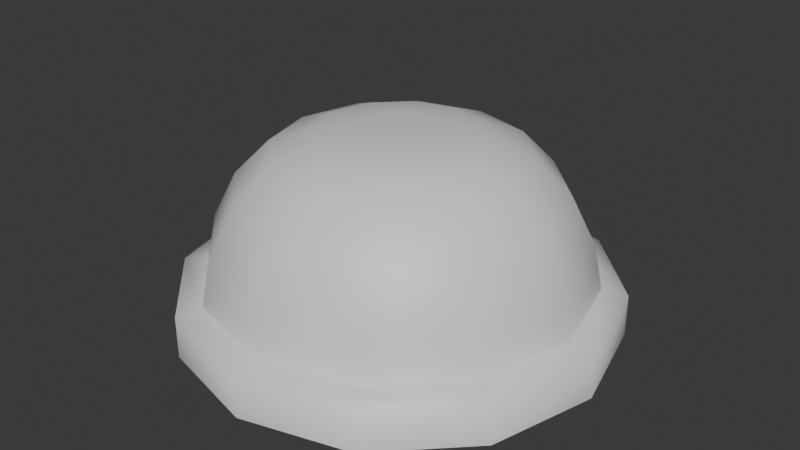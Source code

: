 # Source: indicator.blend  (saved by Blender 4.2.66; exported with 4.5.12 LTS)
import bpy
from mathutils import Matrix  # noqa: F401  (used for matrix-valued properties, if any)

bpy.ops.wm.read_factory_settings(use_empty=True)
scene = bpy.context.scene
scene.name = 'Scene'

# ---- collections
col_collection = bpy.data.collections.new('Collection'); scene.collection.children.link(col_collection)

# ---- materials (node trees are filled in below, after node groups)
mat_frame = bpy.data.materials.new('Frame')
mat_light = bpy.data.materials.new('Light')

# ---- material node trees
mat_frame.use_nodes = True; mat_frame.node_tree.nodes.clear()
_N = mat_frame.node_tree.nodes; _L = mat_frame.node_tree.links
n0 = _N.new('ShaderNodeBsdfPrincipled'); n0.name = 'Principled BSDF'; n0.location = (10, 300)
n1 = _N.new('ShaderNodeOutputMaterial'); n1.name = 'Material Output'; n1.location = (300, 300)
_L.new(n0.outputs[0], n1.inputs[0])
n1.is_active_output = True
mat_light.use_nodes = True; mat_light.node_tree.nodes.clear()
_N = mat_light.node_tree.nodes; _L = mat_light.node_tree.links
n0 = _N.new('ShaderNodeBsdfPrincipled'); n0.name = 'Principled BSDF'; n0.location = (10, 300)
n1 = _N.new('ShaderNodeOutputMaterial'); n1.name = 'Material Output'; n1.location = (300, 300)
n2 = _N.new('ShaderNodeTexImage'); n2.name = 'Image Texture'; n2.location = (-280, 280)
_L.new(n0.outputs[0], n1.inputs[0])
n1.is_active_output = True

# ---- world
world_world = bpy.data.worlds.new('World'); scene.world = world_world
world_world.use_nodes = True; world_world.node_tree.nodes.clear()
_N = world_world.node_tree.nodes; _L = world_world.node_tree.links
n0 = _N.new('ShaderNodeOutputWorld'); n0.name = 'World Output'; n0.location = (300, 300)
n1 = _N.new('ShaderNodeBackground'); n1.name = 'Background'; n1.location = (10, 300)
n1.inputs[0].default_value = (0.05088, 0.05088, 0.05088, 1.0)
_L.new(n1.outputs[0], n0.inputs[0])
n0.is_active_output = True
world_world.color = (0.05088, 0.05088, 0.05088)
world_world.sun_shadow_jitter_overblur = 0.0

# ---- meshes
me_circle = bpy.data.meshes.new('Circle')
me_circle.from_pydata([(0.0, 1.0, 0.0), (-0.5, 0.866, 0.0), (-0.866, 0.5, 0.0), (-1.0, 0.0, 0.0), (-0.866, -0.5, 0.0), (-0.5, -0.866, 0.0), (0.0, -1.0, 0.0), (0.5, -0.866, 0.0), (0.866, -0.5, 0.0), (1.0, 0.0, 0.0), (0.866, 0.5, 0.0), (0.5, 0.866, 0.0), (0.0, 1.0, 0.1966), (-0.5, 0.866, 0.1966), (-0.866, 0.5, 0.1966), (-1.0, 0.0, 0.1966), (-0.866, -0.5, 0.1966), (-0.5, -0.866, 0.1966), (0.0, -1.0, 0.1966), (0.5, -0.866, 0.1966), (0.866, -0.5, 0.1966), (1.0, 0.0, 0.1966), (0.866, 0.5, 0.1966), (0.5, 0.866, 0.1966), (-5.83e-10, 0.8826, 0.2214), (-0.4413, 0.7644, 0.2214), (-0.7644, 0.4413, 0.2214), (-0.8826, -5.83e-10, 0.2214), (-0.7644, -0.4413, 0.2214), (-0.4413, -0.7644, 0.2214), (-5.83e-10, -0.8826, 0.2214), (0.4413, -0.7644, 0.2214), (0.7644, -0.4413, 0.2214), (0.8826, -5.83e-10, 0.2214), (0.7644, 0.4413, 0.2214), (0.4413, 0.7644, 0.2214), (-7.773e-10, 0.8398, 0.431), (-0.4199, 0.7272, 0.431), (-0.7272, 0.4199, 0.431), (-0.8398, -7.853e-10, 0.431), (-0.7272, -0.4199, 0.431), (-0.4199, -0.7272, 0.431), (-7.773e-10, -0.8398, 0.431), (0.4199, -0.7272, 0.431), (0.7272, -0.4199, 0.431), (0.8398, -7.853e-10, 0.431), (0.7272, 0.4199, 0.431), (0.4199, 0.7272, 0.431), (1.117e-10, 0.731, 0.6482), (-0.3655, 0.6331, 0.6482), (-0.6331, 0.3655, 0.6482), (-0.731, -1.187e-09, 0.6482), (-0.6331, -0.3655, 0.6482), (-0.3655, -0.6331, 0.6482), (1.117e-10, -0.731, 0.6482), (0.3655, -0.6331, 0.6482), (0.6331, -0.3655, 0.6482), (0.731, -1.187e-09, 0.6482), (0.6331, 0.3655, 0.6482), (0.3655, 0.6331, 0.6482), (-2.128e-11, 0.5711, 0.812), (-0.2856, 0.4946, 0.812), (-0.4946, 0.2856, 0.812), (-0.5711, -1.624e-09, 0.812), (-0.4946, -0.2856, 0.812), (-0.2856, -0.4946, 0.812), (-2.128e-11, -0.5711, 0.812), (0.2856, -0.4946, 0.812), (0.4946, -0.2856, 0.812), (0.5711, -1.624e-09, 0.812), (0.4946, 0.2856, 0.812), (0.2856, 0.4946, 0.812), (-4.318e-10, 0.1807, 0.9085), (-0.09037, 0.1565, 0.9085), (-0.1565, 0.09037, 0.9085), (-0.1807, 3.473e-09, 0.9085), (-0.1565, -0.09037, 0.9085), (-0.09037, -0.1565, 0.9085), (-4.318e-10, -0.1807, 0.9085), (0.09037, -0.1565, 0.9085), (0.1565, -0.09037, 0.9085), (0.1807, 3.473e-09, 0.9085), (0.1565, 0.09037, 0.9085), (0.09037, 0.1565, 0.9085), (-0.3735, 1.067e-09, 0.8866), (-0.3235, -0.1868, 0.8866), (0.3235, 0.1868, 0.8866), (0.1868, 0.3235, 0.8866), (-1.497e-10, 0.3735, 0.8866), (-0.1868, 0.3235, 0.8866), (0.1868, -0.3235, 0.8866), (0.3235, -0.1868, 0.8866), (-0.1868, -0.3235, 0.8866), (-0.3235, 0.1868, 0.8866), (0.3735, 1.067e-09, 0.8866), (-1.497e-10, -0.3735, 0.8866)], [], [(2, 3, 15, 14), (9, 10, 22, 21), (6, 7, 19, 18), (3, 4, 16, 15), (10, 11, 23, 22), (0, 1, 13, 12), (7, 8, 20, 19), (4, 5, 17, 16), (11, 0, 12, 23), (1, 2, 14, 13), (8, 9, 21, 20), (5, 6, 18, 17), (19, 20, 32, 31), (16, 17, 29, 28), (23, 12, 24, 35), (13, 14, 26, 25), (20, 21, 33, 32), (17, 18, 30, 29), (14, 15, 27, 26), (21, 22, 34, 33), (18, 19, 31, 30), (15, 16, 28, 27), (22, 23, 35, 34), (12, 13, 25, 24), (24, 25, 37, 36), (31, 32, 44, 43), (28, 29, 41, 40), (35, 24, 36, 47), (25, 26, 38, 37), (32, 33, 45, 44), (29, 30, 42, 41), (26, 27, 39, 38), (33, 34, 46, 45), (30, 31, 43, 42), (27, 28, 40, 39), (34, 35, 47, 46), (46, 47, 59, 58), (36, 37, 49, 48), (43, 44, 56, 55), (40, 41, 53, 52), (47, 36, 48, 59), (37, 38, 50, 49), (44, 45, 57, 56), (41, 42, 54, 53), (38, 39, 51, 50), (45, 46, 58, 57), (42, 43, 55, 54), (39, 40, 52, 51), (51, 52, 64, 63), (58, 59, 71, 70), (48, 49, 61, 60), (55, 56, 68, 67), (52, 53, 65, 64), (59, 48, 60, 71), (49, 50, 62, 61), (56, 57, 69, 68), (53, 54, 66, 65), (50, 51, 63, 62), (57, 58, 70, 69), (54, 55, 67, 66), (84, 85, 76, 75), (86, 87, 83, 82), (88, 89, 73, 72), (90, 91, 80, 79), (85, 92, 77, 76), (87, 88, 72, 83), (89, 93, 74, 73), (91, 94, 81, 80), (92, 95, 78, 77), (93, 84, 75, 74), (94, 86, 82, 81), (95, 90, 79, 78), (73, 74, 75, 76, 77, 78, 79, 80, 81, 82, 83, 72), (66, 67, 90, 95), (69, 70, 86, 94), (62, 63, 84, 93), (65, 66, 95, 92), (68, 69, 94, 91), (61, 62, 93, 89), (71, 60, 88, 87), (64, 65, 92, 85), (67, 68, 91, 90), (60, 61, 89, 88), (70, 71, 87, 86), (63, 64, 85, 84)])
me_circle.polygons.foreach_set('use_smooth', [True] * 85)
me_circle.polygons.foreach_set('material_index', [0, 0, 0, 0, 0, 0, 0, 0, 0, 0, 0, 0, 0, 0, 0, 0, 0, 0, 0, 0, 0, 0, 0, 0, 1, 1, 1, 1, 1, 1, 1, 1, 1, 1, 1, 1, 1, 1, 1, 1, 1, 1, 1, 1, 1, 1, 1, 1, 1, 1, 1, 1, 1, 1, 1, 1, 1, 1, 1, 1, 1, 1, 1, 1, 1, 1, 1, 1, 1, 1, 1, 1, 1, 1, 1, 1, 1, 1, 1, 1, 1, 1, 1, 1, 1])
_k = set([(24, 25), (24, 35), (25, 26), (26, 27), (27, 28), (28, 29), (29, 30), (30, 31), (31, 32), (32, 33), (33, 34), (34, 35)])
me_circle.attributes.new('sharp_edge', 'BOOLEAN', 'EDGE').data.foreach_set('value', [ (min(e.vertices), max(e.vertices)) in _k for e in me_circle.edges])
_uv = me_circle.uv_layers.new(name='UVMap')
_uv.uv.foreach_set('vector', [0.6829, 0.0001328, 0.8175, 0.0001, 0.8063, 0.04784, 0.6972, 0.04734, 0.6832, 0.5, 0.5673, 0.4327, 0.6008, 0.3972, 0.6945, 0.4522, 0.9999, 0.3149, 0.9354, 0.4321, 0.8993, 0.3986, 0.9525, 0.3039, 0.8175, 0.0001, 0.9335, 0.06714, 0.9, 0.1027, 0.8063, 0.04784, 0.5673, 0.4327, 0.5011, 0.3171, 0.5474, 0.3032, 0.6008, 0.3972, 0.5012, 0.1851, 0.5656, 0.06811, 0.6016, 0.1016, 0.5486, 0.1961, 0.9354, 0.4321, 0.8179, 0.5002, 0.8036, 0.4529, 0.8993, 0.3986, 0.9335, 0.06714, 0.9999, 0.1827, 0.9535, 0.1966, 0.9, 0.1027, 0.5011, 0.3171, 0.5012, 0.1851, 0.5486, 0.1961, 0.5474, 0.3032, 0.5656, 0.06811, 0.6829, 0.0001328, 0.6972, 0.04734, 0.6016, 0.1016, 0.8179, 0.5002, 0.6832, 0.5, 0.6945, 0.4522, 0.8036, 0.4529, 0.9999, 0.1827, 0.9999, 0.3149, 0.9525, 0.3039, 0.9535, 0.1966, 0.8993, 0.3986, 0.8036, 0.4529, 0.7969, 0.4276, 0.8802, 0.3795, 0.9, 0.1027, 0.9535, 0.1966, 0.9286, 0.2033, 0.8816, 0.1209, 0.5474, 0.3032, 0.5486, 0.1961, 0.5727, 0.2027, 0.5723, 0.2966, 0.6016, 0.1016, 0.6972, 0.04734, 0.704, 0.0727, 0.6206, 0.1207, 0.8036, 0.4529, 0.6945, 0.4522, 0.7013, 0.427, 0.7969, 0.4276, 0.9535, 0.1966, 0.9525, 0.3039, 0.9283, 0.2973, 0.9286, 0.2033, 0.6972, 0.04734, 0.8063, 0.04784, 0.7995, 0.073, 0.704, 0.0727, 0.6945, 0.4522, 0.6008, 0.3972, 0.6192, 0.3789, 0.7013, 0.427, 0.9525, 0.3039, 0.8993, 0.3986, 0.8802, 0.3795, 0.9283, 0.2973, 0.8063, 0.04784, 0.9, 0.1027, 0.8816, 0.1209, 0.7995, 0.073, 0.6008, 0.3972, 0.5474, 0.3032, 0.5723, 0.2966, 0.6192, 0.3789, 0.5486, 0.1961, 0.6016, 0.1016, 0.6206, 0.1207, 0.5727, 0.2027, 0.3182, 0.5012, 0.1826, 0.5012, 0.1973, 0.444, 0.302, 0.4442, 0.3184, 0.0001213, 0.4341, 0.06824, 0.393, 0.1101, 0.3037, 0.05741, 0.0001, 0.1849, 0.06627, 0.06833, 0.1088, 0.1093, 0.05703, 0.1992, 0.4347, 0.433, 0.3182, 0.5012, 0.302, 0.4442, 0.3922, 0.392, 0.1826, 0.5012, 0.06689, 0.4331, 0.1079, 0.3913, 0.1973, 0.444, 0.4341, 0.06824, 0.5002, 0.1832, 0.444, 0.1991, 0.393, 0.1101, 0.06627, 0.06833, 0.1828, 0.0001, 0.199, 0.05719, 0.1088, 0.1093, 0.06689, 0.4331, 0.0007097, 0.3181, 0.05694, 0.3022, 0.1079, 0.3913, 0.5002, 0.1832, 0.5009, 0.3164, 0.4439, 0.3022, 0.444, 0.1991, 0.1828, 0.0001, 0.3184, 0.0001213, 0.3037, 0.05741, 0.199, 0.05719, 0.0007097, 0.3181, 0.0001, 0.1849, 0.05703, 0.1992, 0.05694, 0.3022, 0.5009, 0.3164, 0.4347, 0.433, 0.3922, 0.392, 0.4439, 0.3022, 0.4439, 0.3022, 0.3922, 0.392, 0.3527, 0.3542, 0.3911, 0.2892, 0.302, 0.4442, 0.1973, 0.444, 0.2117, 0.3902, 0.2868, 0.3914, 0.3037, 0.05741, 0.393, 0.1101, 0.3551, 0.1479, 0.2893, 0.1112, 0.05703, 0.1992, 0.1088, 0.1093, 0.1483, 0.1471, 0.1099, 0.2122, 0.3922, 0.392, 0.302, 0.4442, 0.2868, 0.3914, 0.3527, 0.3542, 0.1973, 0.444, 0.1079, 0.3913, 0.1458, 0.3535, 0.2117, 0.3902, 0.393, 0.1101, 0.444, 0.1991, 0.392, 0.214, 0.3551, 0.1479, 0.1088, 0.1093, 0.199, 0.05719, 0.2142, 0.1099, 0.1483, 0.1471, 0.1079, 0.3913, 0.05694, 0.3022, 0.109, 0.2873, 0.1458, 0.3535, 0.444, 0.1991, 0.4439, 0.3022, 0.3911, 0.2892, 0.392, 0.214, 0.199, 0.05719, 0.3037, 0.05741, 0.2893, 0.1112, 0.2142, 0.1099, 0.05694, 0.3022, 0.05703, 0.1992, 0.1099, 0.2122, 0.109, 0.2873, 0.109, 0.2873, 0.1099, 0.2122, 0.1523, 0.2232, 0.1511, 0.2765, 0.3911, 0.2892, 0.3527, 0.3542, 0.3214, 0.3234, 0.3487, 0.2782, 0.2868, 0.3914, 0.2117, 0.3902, 0.2238, 0.3488, 0.2757, 0.3487, 0.2893, 0.1112, 0.3551, 0.1479, 0.3231, 0.1786, 0.2771, 0.1526, 0.1099, 0.2122, 0.1483, 0.1471, 0.1796, 0.1779, 0.1523, 0.2232, 0.3527, 0.3542, 0.2868, 0.3914, 0.2757, 0.3487, 0.3214, 0.3234, 0.2117, 0.3902, 0.1458, 0.3535, 0.1779, 0.3228, 0.2238, 0.3488, 0.3551, 0.1479, 0.392, 0.214, 0.3499, 0.2248, 0.3231, 0.1786, 0.1483, 0.1471, 0.2142, 0.1099, 0.2252, 0.1527, 0.1796, 0.1779, 0.1458, 0.3535, 0.109, 0.2873, 0.1511, 0.2765, 0.1779, 0.3228, 0.392, 0.214, 0.3911, 0.2892, 0.3487, 0.2782, 0.3499, 0.2248, 0.2142, 0.1099, 0.2893, 0.1112, 0.2771, 0.1526, 0.2252, 0.1527, 0.1875, 0.2668, 0.1881, 0.2331, 0.2204, 0.2423, 0.2202, 0.2584, 0.3129, 0.2683, 0.2956, 0.2969, 0.2723, 0.273, 0.2806, 0.2591, 0.2665, 0.3133, 0.2331, 0.313, 0.2421, 0.2808, 0.2582, 0.2809, 0.2679, 0.1883, 0.2968, 0.2053, 0.2728, 0.2288, 0.2589, 0.2206, 0.1881, 0.2331, 0.2054, 0.2045, 0.2287, 0.2283, 0.2204, 0.2423, 0.2956, 0.2969, 0.2665, 0.3133, 0.2582, 0.2809, 0.2723, 0.273, 0.2331, 0.313, 0.2041, 0.2961, 0.2281, 0.2726, 0.2421, 0.2808, 0.2968, 0.2053, 0.3135, 0.2346, 0.2808, 0.2429, 0.2728, 0.2288, 0.2054, 0.2045, 0.2344, 0.188, 0.2427, 0.2204, 0.2287, 0.2283, 0.2041, 0.2961, 0.1875, 0.2668, 0.2202, 0.2584, 0.2281, 0.2726, 0.3135, 0.2346, 0.3129, 0.2683, 0.2806, 0.2591, 0.2808, 0.2429, 0.2344, 0.188, 0.2679, 0.1883, 0.2589, 0.2206, 0.2427, 0.2204, 0.2421, 0.2808, 0.2281, 0.2726, 0.2202, 0.2584, 0.2204, 0.2423, 0.2287, 0.2283, 0.2427, 0.2204, 0.2589, 0.2206, 0.2728, 0.2288, 0.2808, 0.2429, 0.2806, 0.2591, 0.2723, 0.273, 0.2582, 0.2809, 0.2252, 0.1527, 0.2771, 0.1526, 0.2679, 0.1883, 0.2344, 0.188, 0.3499, 0.2248, 0.3487, 0.2782, 0.3129, 0.2683, 0.3135, 0.2346, 0.1779, 0.3228, 0.1511, 0.2765, 0.1875, 0.2668, 0.2041, 0.2961, 0.1796, 0.1779, 0.2252, 0.1527, 0.2344, 0.188, 0.2054, 0.2045, 0.3231, 0.1786, 0.3499, 0.2248, 0.3135, 0.2346, 0.2968, 0.2053, 0.2238, 0.3488, 0.1779, 0.3228, 0.2041, 0.2961, 0.2331, 0.313, 0.3214, 0.3234, 0.2757, 0.3487, 0.2665, 0.3133, 0.2956, 0.2969, 0.1523, 0.2232, 0.1796, 0.1779, 0.2054, 0.2045, 0.1881, 0.2331, 0.2771, 0.1526, 0.3231, 0.1786, 0.2968, 0.2053, 0.2679, 0.1883, 0.2757, 0.3487, 0.2238, 0.3488, 0.2331, 0.313, 0.2665, 0.3133, 0.3487, 0.2782, 0.3214, 0.3234, 0.2956, 0.2969, 0.3129, 0.2683, 0.1511, 0.2765, 0.1523, 0.2232, 0.1881, 0.2331, 0.1875, 0.2668])
me_circle.materials.append(mat_frame)
me_circle.materials.append(mat_light)
me_circle.update()

# ---- objects
ob_indicator = bpy.data.objects.new('Indicator', me_circle)

# ---- transforms, parenting, visibility, modifiers, constraints
ob_indicator.location = (0.0, 0.0, 0.0)

# ---- collection membership
col_collection.objects.link(ob_indicator)

# ---- scene / render settings (as saved in the file)
scene.frame_start = 1; scene.frame_end = 250; scene.frame_set(1)
scene.render.engine = 'BLENDER_EEVEE_NEXT'
bpy.context.view_layer.update()

# ---- added for rendering (the .blend has no active camera and no usable light): camera, sun
cam_auto = bpy.data.cameras.new('AutoCamera')
cam_auto.lens = 50.0
cam_auto.sensor_width = 36.0
cam_auto.clip_end = 1000.0
ob_auto_camera = bpy.data.objects.new('AutoCamera', cam_auto)
scene.collection.objects.link(ob_auto_camera)
ob_auto_camera.location = (2.7486, -3.29832, 2.65311)
ob_auto_camera.rotation_euler = (1.09748, -7.21219e-08, 0.694738)
scene.camera = ob_auto_camera
light_auto_sun = bpy.data.lights.new('AutoSun', 'SUN')
light_auto_sun.energy = 3.0
light_auto_sun.angle = 0.0523599
ob_auto_sun = bpy.data.objects.new('AutoSun', light_auto_sun)
scene.collection.objects.link(ob_auto_sun)
ob_auto_sun.rotation_euler = (0.872665, 0.174533, 0.523599)
bpy.context.view_layer.update()
